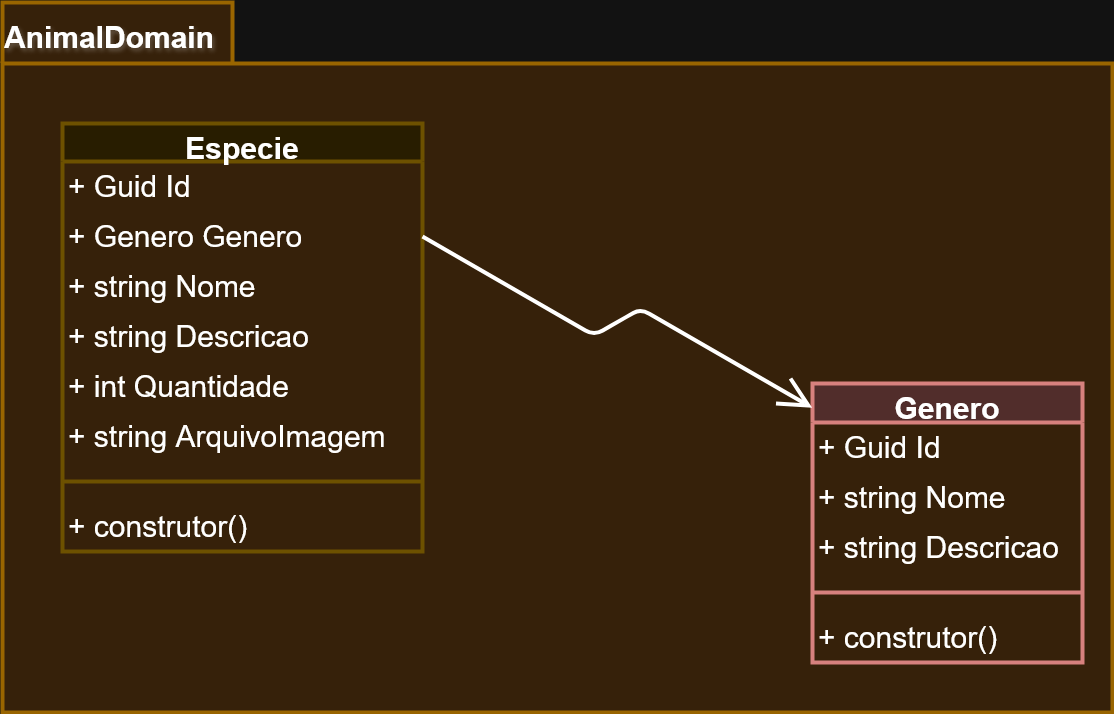

The diagram above was exported from draw.io. Its source (the exported page's mxGraphModel, read from the mxfile embedded in the PNG):
<mxGraphModel dx="1389" dy="749" grid="1" gridSize="10" guides="1" tooltips="1" connect="1" arrows="1" fold="1" page="1" pageScale="1" pageWidth="1169" pageHeight="827" math="0" shadow="0">
  <root>
    <mxCell id="0" />
    <mxCell id="1" parent="0" />
    <mxCell id="tKty8WUcoNkpikTCeNyV-1" parent="1" style="shape=folder;fontStyle=1;spacingTop=10;tabWidth=230;tabHeight=61;tabPosition=left;html=1;whiteSpace=wrap;verticalAlign=top;labelBackgroundColor=none;fillColor=#ffe6cc;strokeColor=#d79b00;labelPosition=center;verticalLabelPosition=middle;align=left;fontSize=30;textShadow=1;strokeWidth=4;" value="AnimalDomain" vertex="1">
      <mxGeometry height="710" width="1110" x="30" y="59" as="geometry" />
    </mxCell>
    <mxCell id="tKty8WUcoNkpikTCeNyV-3" parent="1" style="swimlane;fontStyle=1;align=center;verticalAlign=top;childLayout=stackLayout;horizontal=1;startSize=38;horizontalStack=0;resizeParent=1;resizeParentMax=0;resizeLast=0;collapsible=1;marginBottom=0;whiteSpace=wrap;html=1;autosize=1;fontSize=30;fillStyle=auto;fillColor=#fff2cc;strokeColor=#d6b656;strokeWidth=4;" value="Especie" vertex="1">
      <mxGeometry height="428" width="360" x="90" y="180" as="geometry" />
    </mxCell>
    <mxCell id="tKty8WUcoNkpikTCeNyV-4" parent="tKty8WUcoNkpikTCeNyV-3" style="text;strokeColor=none;fillColor=none;align=left;verticalAlign=top;spacingLeft=4;spacingRight=4;overflow=hidden;rotatable=0;points=[[0,0.5],[1,0.5]];portConstraint=eastwest;whiteSpace=wrap;html=1;fontSize=30;strokeWidth=4;autosize=1;" value="+ Guid Id" vertex="1">
      <mxGeometry height="50" width="360" y="38" as="geometry" />
    </mxCell>
    <mxCell id="tKty8WUcoNkpikTCeNyV-10" parent="tKty8WUcoNkpikTCeNyV-3" style="text;strokeColor=none;fillColor=none;align=left;verticalAlign=top;spacingLeft=4;spacingRight=4;overflow=hidden;rotatable=0;points=[[0,0.5],[1,0.5]];portConstraint=eastwest;whiteSpace=wrap;html=1;fontSize=30;strokeWidth=4;autosize=1;" value="+ Genero Genero" vertex="1">
      <mxGeometry height="50" width="360" y="88" as="geometry" />
    </mxCell>
    <mxCell id="tKty8WUcoNkpikTCeNyV-7" parent="tKty8WUcoNkpikTCeNyV-3" style="text;strokeColor=none;fillColor=none;align=left;verticalAlign=top;spacingLeft=4;spacingRight=4;overflow=hidden;rotatable=0;points=[[0,0.5],[1,0.5]];portConstraint=eastwest;whiteSpace=wrap;html=1;fontSize=30;strokeWidth=4;autosize=1;" value="+ string Nome" vertex="1">
      <mxGeometry height="50" width="360" y="138" as="geometry" />
    </mxCell>
    <mxCell id="tKty8WUcoNkpikTCeNyV-8" parent="tKty8WUcoNkpikTCeNyV-3" style="text;strokeColor=none;fillColor=none;align=left;verticalAlign=top;spacingLeft=4;spacingRight=4;overflow=hidden;rotatable=0;points=[[0,0.5],[1,0.5]];portConstraint=eastwest;whiteSpace=wrap;html=1;fontSize=30;strokeWidth=4;autosize=1;" value="+ string Descricao" vertex="1">
      <mxGeometry height="50" width="360" y="188" as="geometry" />
    </mxCell>
    <mxCell id="tKty8WUcoNkpikTCeNyV-9" parent="tKty8WUcoNkpikTCeNyV-3" style="text;strokeColor=none;fillColor=none;align=left;verticalAlign=top;spacingLeft=4;spacingRight=4;overflow=hidden;rotatable=0;points=[[0,0.5],[1,0.5]];portConstraint=eastwest;whiteSpace=wrap;html=1;fontSize=30;strokeWidth=4;autosize=1;" value="+ int Quantidade" vertex="1">
      <mxGeometry height="50" width="360" y="238" as="geometry" />
    </mxCell>
    <mxCell id="yPGabmvwCEDMF6ICDgRA-1" parent="tKty8WUcoNkpikTCeNyV-3" style="text;strokeColor=none;fillColor=none;align=left;verticalAlign=top;spacingLeft=4;spacingRight=4;overflow=hidden;rotatable=0;points=[[0,0.5],[1,0.5]];portConstraint=eastwest;whiteSpace=wrap;html=1;fontSize=30;strokeWidth=4;autosize=1;" value="+ string ArquivoImagem" vertex="1">
      <mxGeometry height="50" width="360" y="288" as="geometry" />
    </mxCell>
    <mxCell id="tKty8WUcoNkpikTCeNyV-5" parent="tKty8WUcoNkpikTCeNyV-3" style="line;strokeWidth=4;fillColor=none;align=left;verticalAlign=middle;spacingTop=-1;spacingLeft=3;spacingRight=3;rotatable=0;labelPosition=right;points=[];portConstraint=eastwest;strokeColor=inherit;fontSize=30;autosize=1;" value="" vertex="1">
      <mxGeometry height="40" width="360" y="338" as="geometry" />
    </mxCell>
    <mxCell id="tKty8WUcoNkpikTCeNyV-6" parent="tKty8WUcoNkpikTCeNyV-3" style="text;strokeColor=none;fillColor=none;align=left;verticalAlign=top;spacingLeft=4;spacingRight=4;overflow=hidden;rotatable=0;points=[[0,0.5],[1,0.5]];portConstraint=eastwest;whiteSpace=wrap;html=1;fontSize=30;strokeWidth=4;autosize=1;" value="+ construtor()" vertex="1">
      <mxGeometry height="50" width="360" y="378" as="geometry" />
    </mxCell>
    <mxCell id="tKty8WUcoNkpikTCeNyV-11" parent="1" style="swimlane;fontStyle=1;align=center;verticalAlign=top;childLayout=stackLayout;horizontal=1;startSize=39;horizontalStack=0;resizeParent=1;resizeParentMax=0;resizeLast=0;collapsible=1;marginBottom=0;whiteSpace=wrap;html=1;autosize=1;fontSize=30;fillStyle=auto;fillColor=#f8cecc;strokeColor=#b85450;strokeWidth=4;" value="Genero" vertex="1">
      <mxGeometry height="279" width="270" x="840" y="440" as="geometry" />
    </mxCell>
    <mxCell id="tKty8WUcoNkpikTCeNyV-12" parent="tKty8WUcoNkpikTCeNyV-11" style="text;strokeColor=none;fillColor=none;align=left;verticalAlign=top;spacingLeft=4;spacingRight=4;overflow=hidden;rotatable=0;points=[[0,0.5],[1,0.5]];portConstraint=eastwest;whiteSpace=wrap;html=1;fontSize=30;strokeWidth=4;autosize=1;" value="+ Guid Id" vertex="1">
      <mxGeometry height="50" width="270" y="39" as="geometry" />
    </mxCell>
    <mxCell id="tKty8WUcoNkpikTCeNyV-13" parent="tKty8WUcoNkpikTCeNyV-11" style="text;strokeColor=none;fillColor=none;align=left;verticalAlign=top;spacingLeft=4;spacingRight=4;overflow=hidden;rotatable=0;points=[[0,0.5],[1,0.5]];portConstraint=eastwest;whiteSpace=wrap;html=1;fontSize=30;strokeWidth=4;autosize=1;" value="+ string Nome" vertex="1">
      <mxGeometry height="50" width="270" y="89" as="geometry" />
    </mxCell>
    <mxCell id="tKty8WUcoNkpikTCeNyV-15" parent="tKty8WUcoNkpikTCeNyV-11" style="text;strokeColor=none;fillColor=none;align=left;verticalAlign=top;spacingLeft=4;spacingRight=4;overflow=hidden;rotatable=0;points=[[0,0.5],[1,0.5]];portConstraint=eastwest;whiteSpace=wrap;html=1;fontSize=30;strokeWidth=4;autosize=1;" value="+ string Descricao" vertex="1">
      <mxGeometry height="50" width="270" y="139" as="geometry" />
    </mxCell>
    <mxCell id="tKty8WUcoNkpikTCeNyV-17" parent="tKty8WUcoNkpikTCeNyV-11" style="line;strokeWidth=4;fillColor=none;align=left;verticalAlign=middle;spacingTop=-1;spacingLeft=3;spacingRight=3;rotatable=0;labelPosition=right;points=[];portConstraint=eastwest;strokeColor=inherit;fontSize=30;autosize=1;" value="" vertex="1">
      <mxGeometry height="40" width="270" y="189" as="geometry" />
    </mxCell>
    <mxCell id="tKty8WUcoNkpikTCeNyV-18" parent="tKty8WUcoNkpikTCeNyV-11" style="text;strokeColor=none;fillColor=none;align=left;verticalAlign=top;spacingLeft=4;spacingRight=4;overflow=hidden;rotatable=0;points=[[0,0.5],[1,0.5]];portConstraint=eastwest;whiteSpace=wrap;html=1;fontSize=30;strokeWidth=4;autosize=1;" value="+ construtor()" vertex="1">
      <mxGeometry height="50" width="270" y="229" as="geometry" />
    </mxCell>
    <mxCell id="tKty8WUcoNkpikTCeNyV-20" edge="1" parent="1" source="tKty8WUcoNkpikTCeNyV-10" style="endArrow=open;endFill=1;endSize=25;html=1;rounded=1;entryX=-0.001;entryY=0.087;entryDx=0;entryDy=0;entryPerimeter=0;exitX=1;exitY=0.5;exitDx=0;exitDy=0;edgeStyle=isometricEdgeStyle;startSize=12;strokeWidth=4;fontSize=30;elbow=vertical;" target="tKty8WUcoNkpikTCeNyV-11" value="">
      <mxGeometry relative="1" width="160" as="geometry">
        <mxPoint x="370" y="310" as="sourcePoint" />
        <mxPoint x="530" y="310" as="targetPoint" />
      </mxGeometry>
    </mxCell>
  </root>
</mxGraphModel>